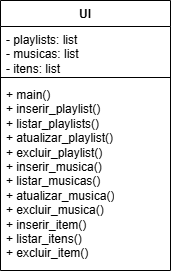

The diagram above was exported from draw.io. Its source (the exported page's mxGraphModel, read from the mxfile embedded in the PNG):
<mxGraphModel dx="860" dy="465" grid="1" gridSize="10" guides="1" tooltips="1" connect="1" arrows="1" fold="1" page="1" pageScale="1" pageWidth="827" pageHeight="1169" background="light-dark(#ffffff, #121212)" math="0" shadow="0">
  <root>
    <mxCell id="0" />
    <mxCell id="1" parent="0" />
    <mxCell id="ExNyzd3iESYXwR6uNDns-1" parent="1" style="swimlane;fontStyle=1;align=center;verticalAlign=top;childLayout=stackLayout;horizontal=1;startSize=26;horizontalStack=0;resizeParent=1;resizeParentMax=0;resizeLast=0;collapsible=1;marginBottom=0;whiteSpace=wrap;html=1;" value="UI&lt;div&gt;&lt;br&gt;&lt;/div&gt;" vertex="1">
      <mxGeometry height="270" width="170" x="330" y="200" as="geometry" />
    </mxCell>
    <mxCell id="ExNyzd3iESYXwR6uNDns-2" parent="ExNyzd3iESYXwR6uNDns-1" style="text;strokeColor=none;fillColor=none;align=left;verticalAlign=top;spacingLeft=4;spacingRight=4;overflow=hidden;rotatable=0;points=[[0,0.5],[1,0.5]];portConstraint=eastwest;whiteSpace=wrap;html=1;" value="&lt;div&gt;- playlists: list&lt;br&gt;     - musicas: list&lt;br&gt;     - itens: list&lt;/div&gt;" vertex="1">
      <mxGeometry height="47" width="170" y="26" as="geometry" />
    </mxCell>
    <mxCell id="ExNyzd3iESYXwR6uNDns-3" parent="ExNyzd3iESYXwR6uNDns-1" style="line;strokeWidth=1;fillColor=none;align=left;verticalAlign=middle;spacingTop=-1;spacingLeft=3;spacingRight=3;rotatable=0;labelPosition=right;points=[];portConstraint=eastwest;strokeColor=inherit;" value="" vertex="1">
      <mxGeometry height="8" width="170" y="73" as="geometry" />
    </mxCell>
    <mxCell id="ExNyzd3iESYXwR6uNDns-4" parent="ExNyzd3iESYXwR6uNDns-1" style="text;strokeColor=none;fillColor=none;align=left;verticalAlign=top;spacingLeft=4;spacingRight=4;overflow=hidden;rotatable=0;points=[[0,0.5],[1,0.5]];portConstraint=eastwest;whiteSpace=wrap;html=1;" value="+ main()&lt;br&gt;     + inserir_playlist()&lt;br&gt;     + listar_playlists()&lt;br&gt;     + atualizar_playlist()&lt;br&gt;     + excluir_playlist()&lt;br&gt;     + inserir_musica()&lt;br&gt;     + listar_musicas()&lt;br&gt;     + atualizar_musica()&lt;br&gt;     + excluir_musica()&lt;br&gt;     + inserir_item()&lt;br&gt;     + listar_itens()&lt;br&gt;     + excluir_item()" vertex="1">
      <mxGeometry height="189" width="170" y="81" as="geometry" />
    </mxCell>
  </root>
</mxGraphModel>